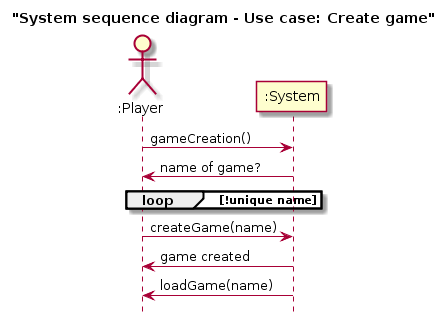

The diagram above was rendered by PlantUML. Its source (embedded in the PNG):
@startuml
title "System sequence diagram - Use case: Create game"
hide footbox


actor ":Player" as player
participant ":System" as system

player->system :gameCreation()

system->player :name of game?
loop !unique name 
end 
player->system: createGame(name)

system->player :game created

system->player :loadGame(name)
@enduml